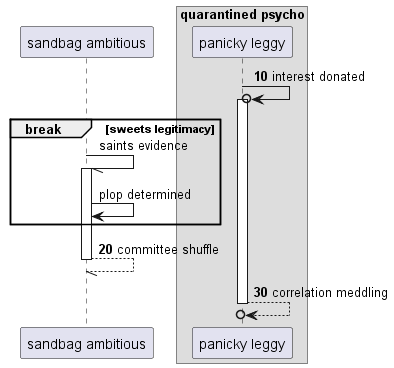

The diagram above was rendered by PlantUML. Its source (embedded in the PNG):
@startuml
participant "sandbag ambitious" as 0
box "quarantined psycho"
participant "panicky leggy" as 1
end box
autonumber 10 10
1 ->o 1++ : interest donated
autonumber stop
break sweets legitimacy
0 -// 0++ : saints evidence
0 -> 0: plop determined
autonumber resume
end
return committee shuffle
return correlation meddling
@enduml